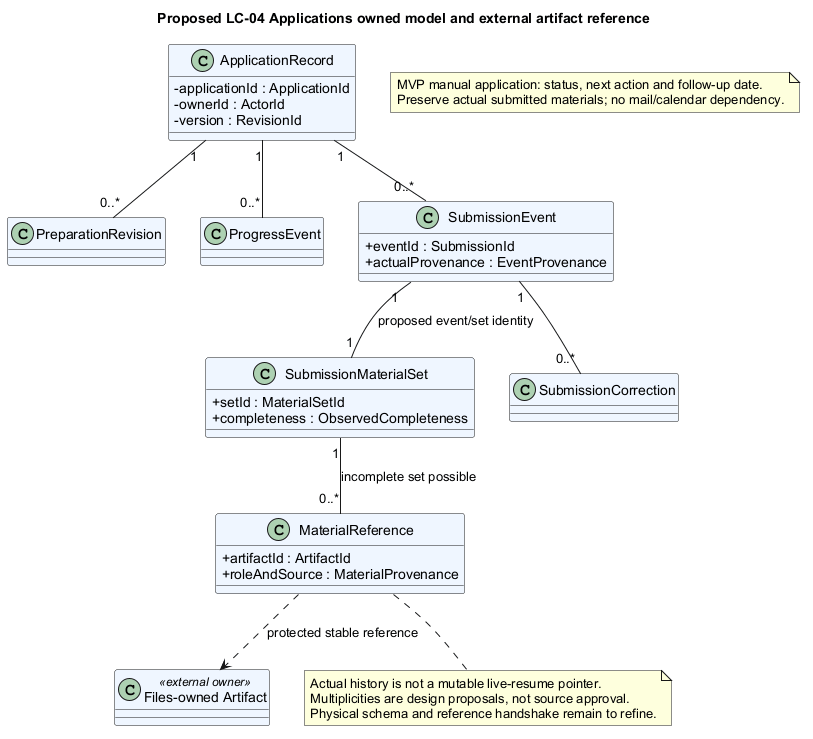

The diagram above was rendered by PlantUML. Its source (embedded in the PNG):
@startuml
' OWNER-MVP-2026-11-04 review: MVP core. Manual applications stay in MVP regardless of a historical communication filename.
title Proposed LC-04 Applications owned model and external artifact reference
skinparam backgroundColor white
skinparam defaultFontName Arial
skinparam shadowing false
skinparam classAttributeIconSize 0
skinparam classBackgroundColor #EFF6FF
top to bottom direction
class ApplicationRecord {
 -applicationId : ApplicationId
 -ownerId : ActorId
 -version : RevisionId
}
class PreparationRevision
class ProgressEvent
class SubmissionEvent {
 +eventId : SubmissionId
 +actualProvenance : EventProvenance
}
class SubmissionMaterialSet {
 +setId : MaterialSetId
 +completeness : ObservedCompleteness
}
class MaterialReference {
 +artifactId : ArtifactId
 +roleAndSource : MaterialProvenance
}
class SubmissionCorrection
class "Files-owned Artifact" as Artifact <<external owner>>
ApplicationRecord "1" -- "0..*" PreparationRevision
ApplicationRecord "1" -- "0..*" ProgressEvent
ApplicationRecord "1" -- "0..*" SubmissionEvent
SubmissionEvent "1" -- "1" SubmissionMaterialSet : proposed event/set identity
SubmissionMaterialSet "1" -- "0..*" MaterialReference : incomplete set possible
SubmissionEvent "1" -- "0..*" SubmissionCorrection
MaterialReference ..> Artifact : protected stable reference
note bottom of MaterialReference
 Actual history is not a mutable live-resume pointer.
 Multiplicities are design proposals, not source approval.
 Physical schema and reference handshake remain to refine.
end note
note "MVP manual application: status, next action and follow-up date.\nPreserve actual submitted materials; no mail/calendar dependency." as MVPFollowUp
@enduml